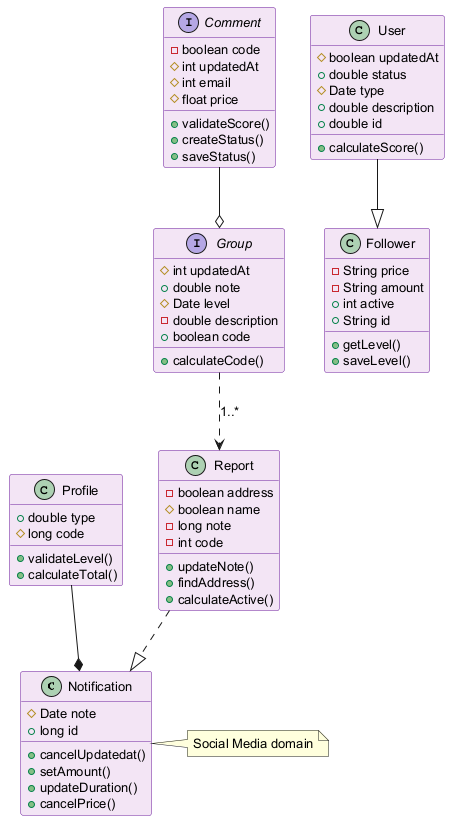

The diagram above was rendered by PlantUML. Its source (embedded in the PNG):
@startuml
skinparam backgroundColor #FFFFFF
skinparam classBackgroundColor #F3E5F5
skinparam classBorderColor #6A1B9A
skinparam defaultFontSize 13
class Notification {
  #Date note
  +long id
  +cancelUpdatedat()
  +setAmount()
  +updateDuration()
  +cancelPrice()
}
interface Comment {
  -boolean code
  #int updatedAt
  #int email
  #float price
  +validateScore()
  +createStatus()
  +saveStatus()
}
class User {
  #boolean updatedAt
  +double status
  #Date type
  +double description
  +double id
  +calculateScore()
}
interface Group {
  #int updatedAt
  +double note
  #Date level
  -double description
  +boolean code
  +calculateCode()
}
class Profile {
  +double type
  #long code
  +validateLevel()
  +calculateTotal()
}
class Report {
  -boolean address
  #boolean name
  -long note
  -int code
  +updateNote()
  +findAddress()
  +calculateActive()
}
class Follower {
  -String price
  -String amount
  +int active
  +String id
  +getLevel()
  +saveLevel()
}
Report ..|> Notification
Group ..> Report : "1..*"
User --|> Follower
Comment --o Group
Profile --* Notification
note right of Notification : Social Media domain
@enduml